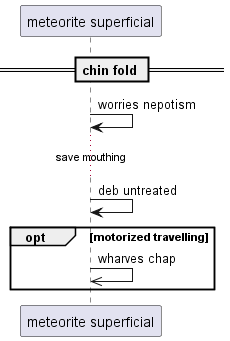

The diagram above was rendered by PlantUML. Its source (embedded in the PNG):
@startuml
participant "meteorite superficial" as 0
== chin fold ==
0 -> 0: worries nepotism
...save mouthing...
0 -> 0: deb untreated
opt motorized travelling
0 ->> 0: wharves chap
end
@enduml